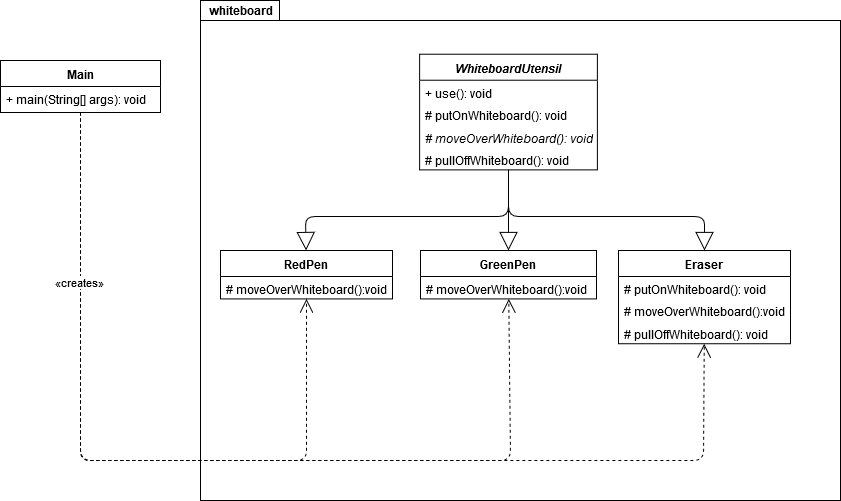

The diagram above was exported from draw.io. Its source (the exported page's mxGraphModel, read from the mxfile embedded in the PNG):
<mxGraphModel dx="1038" dy="575" grid="1" gridSize="10" guides="1" tooltips="1" connect="1" arrows="1" fold="1" page="1" pageScale="1" pageWidth="1169" pageHeight="827" math="0" shadow="0">
  <root>
    <mxCell id="0" />
    <mxCell id="1" parent="0" />
    <mxCell id="mJ9F_Gbs-jmYEXNOpjkE-14" value="" style="group" vertex="1" connectable="0" parent="1">
      <mxGeometry x="400" y="20" width="640" height="500" as="geometry" />
    </mxCell>
    <mxCell id="mJ9F_Gbs-jmYEXNOpjkE-12" value="" style="shape=folder;fontStyle=1;spacingTop=10;tabWidth=79;tabHeight=20;tabPosition=left;html=1;" vertex="1" parent="mJ9F_Gbs-jmYEXNOpjkE-14">
      <mxGeometry width="640" height="500" as="geometry" />
    </mxCell>
    <mxCell id="mJ9F_Gbs-jmYEXNOpjkE-13" value="whiteboard" style="text;html=1;resizable=0;points=[];autosize=1;align=left;verticalAlign=top;spacingTop=-4;fontStyle=1" vertex="1" parent="mJ9F_Gbs-jmYEXNOpjkE-14">
      <mxGeometry x="7.111111111111111" y="2.6315789473684212" width="70" height="20" as="geometry" />
    </mxCell>
    <mxCell id="mJ9F_Gbs-jmYEXNOpjkE-5" value="WhiteboardUtensil" style="swimlane;fontStyle=3;align=center;verticalAlign=top;childLayout=stackLayout;horizontal=1;startSize=26;horizontalStack=0;resizeParent=1;resizeParentMax=0;resizeLast=0;collapsible=1;marginBottom=0;" vertex="1" parent="mJ9F_Gbs-jmYEXNOpjkE-14">
      <mxGeometry x="219.1111111111111" y="53.724137931034484" width="177.77777777777777" height="115.65517241379308" as="geometry" />
    </mxCell>
    <mxCell id="mJ9F_Gbs-jmYEXNOpjkE-8" value="+ use(): void" style="text;strokeColor=none;fillColor=none;align=left;verticalAlign=top;spacingLeft=4;spacingRight=4;overflow=hidden;rotatable=0;points=[[0,0.5],[1,0.5]];portConstraint=eastwest;" vertex="1" parent="mJ9F_Gbs-jmYEXNOpjkE-5">
      <mxGeometry y="26" width="177.77777777777777" height="22.413793103448274" as="geometry" />
    </mxCell>
    <mxCell id="mJ9F_Gbs-jmYEXNOpjkE-9" value="# putOnWhiteboard(): void" style="text;strokeColor=none;fillColor=none;align=left;verticalAlign=top;spacingLeft=4;spacingRight=4;overflow=hidden;rotatable=0;points=[[0,0.5],[1,0.5]];portConstraint=eastwest;" vertex="1" parent="mJ9F_Gbs-jmYEXNOpjkE-5">
      <mxGeometry y="48.41379310344827" width="177.77777777777777" height="22.413793103448274" as="geometry" />
    </mxCell>
    <mxCell id="mJ9F_Gbs-jmYEXNOpjkE-10" value="# moveOverWhiteboard(): void" style="text;strokeColor=none;fillColor=none;align=left;verticalAlign=top;spacingLeft=4;spacingRight=4;overflow=hidden;rotatable=0;points=[[0,0.5],[1,0.5]];portConstraint=eastwest;fontStyle=2" vertex="1" parent="mJ9F_Gbs-jmYEXNOpjkE-5">
      <mxGeometry y="70.82758620689654" width="177.77777777777777" height="22.413793103448274" as="geometry" />
    </mxCell>
    <mxCell id="mJ9F_Gbs-jmYEXNOpjkE-11" value="# pullOffWhiteboard(): void" style="text;strokeColor=none;fillColor=none;align=left;verticalAlign=top;spacingLeft=4;spacingRight=4;overflow=hidden;rotatable=0;points=[[0,0.5],[1,0.5]];portConstraint=eastwest;" vertex="1" parent="mJ9F_Gbs-jmYEXNOpjkE-5">
      <mxGeometry y="93.24137931034481" width="177.77777777777777" height="22.413793103448274" as="geometry" />
    </mxCell>
    <mxCell id="mJ9F_Gbs-jmYEXNOpjkE-15" value="RedPen" style="swimlane;fontStyle=1;align=center;verticalAlign=top;childLayout=stackLayout;horizontal=1;startSize=26;horizontalStack=0;resizeParent=1;resizeParentMax=0;resizeLast=0;collapsible=1;marginBottom=0;" vertex="1" parent="mJ9F_Gbs-jmYEXNOpjkE-14">
      <mxGeometry x="20" y="250" width="172" height="48.41379310344827" as="geometry" />
    </mxCell>
    <mxCell id="mJ9F_Gbs-jmYEXNOpjkE-18" value="# moveOverWhiteboard():void" style="text;strokeColor=none;fillColor=none;align=left;verticalAlign=top;spacingLeft=4;spacingRight=4;overflow=hidden;rotatable=0;points=[[0,0.5],[1,0.5]];portConstraint=eastwest;" vertex="1" parent="mJ9F_Gbs-jmYEXNOpjkE-15">
      <mxGeometry y="26" width="172" height="22.413793103448274" as="geometry" />
    </mxCell>
    <mxCell id="mJ9F_Gbs-jmYEXNOpjkE-19" value="GreenPen" style="swimlane;fontStyle=1;align=center;verticalAlign=top;childLayout=stackLayout;horizontal=1;startSize=26;horizontalStack=0;resizeParent=1;resizeParentMax=0;resizeLast=0;collapsible=1;marginBottom=0;" vertex="1" parent="mJ9F_Gbs-jmYEXNOpjkE-14">
      <mxGeometry x="220" y="250" width="176" height="48.41379310344827" as="geometry" />
    </mxCell>
    <mxCell id="mJ9F_Gbs-jmYEXNOpjkE-20" value="# moveOverWhiteboard():void" style="text;strokeColor=none;fillColor=none;align=left;verticalAlign=top;spacingLeft=4;spacingRight=4;overflow=hidden;rotatable=0;points=[[0,0.5],[1,0.5]];portConstraint=eastwest;" vertex="1" parent="mJ9F_Gbs-jmYEXNOpjkE-19">
      <mxGeometry y="26" width="176" height="22.413793103448274" as="geometry" />
    </mxCell>
    <mxCell id="mJ9F_Gbs-jmYEXNOpjkE-21" value="Eraser" style="swimlane;fontStyle=1;align=center;verticalAlign=top;childLayout=stackLayout;horizontal=1;startSize=26;horizontalStack=0;resizeParent=1;resizeParentMax=0;resizeLast=0;collapsible=1;marginBottom=0;" vertex="1" parent="mJ9F_Gbs-jmYEXNOpjkE-14">
      <mxGeometry x="418" y="250" width="172" height="93.24137931034481" as="geometry" />
    </mxCell>
    <mxCell id="mJ9F_Gbs-jmYEXNOpjkE-22" value="# putOnWhiteboard(): void" style="text;strokeColor=none;fillColor=none;align=left;verticalAlign=top;spacingLeft=4;spacingRight=4;overflow=hidden;rotatable=0;points=[[0,0.5],[1,0.5]];portConstraint=eastwest;" vertex="1" parent="mJ9F_Gbs-jmYEXNOpjkE-21">
      <mxGeometry y="26" width="172" height="22.413793103448274" as="geometry" />
    </mxCell>
    <mxCell id="mJ9F_Gbs-jmYEXNOpjkE-23" value="# moveOverWhiteboard():void" style="text;strokeColor=none;fillColor=none;align=left;verticalAlign=top;spacingLeft=4;spacingRight=4;overflow=hidden;rotatable=0;points=[[0,0.5],[1,0.5]];portConstraint=eastwest;" vertex="1" parent="mJ9F_Gbs-jmYEXNOpjkE-21">
      <mxGeometry y="48.41379310344827" width="172" height="22.413793103448274" as="geometry" />
    </mxCell>
    <mxCell id="mJ9F_Gbs-jmYEXNOpjkE-24" value="# pullOffWhiteboard(): void" style="text;strokeColor=none;fillColor=none;align=left;verticalAlign=top;spacingLeft=4;spacingRight=4;overflow=hidden;rotatable=0;points=[[0,0.5],[1,0.5]];portConstraint=eastwest;" vertex="1" parent="mJ9F_Gbs-jmYEXNOpjkE-21">
      <mxGeometry y="70.82758620689654" width="172" height="22.413793103448274" as="geometry" />
    </mxCell>
    <mxCell id="mJ9F_Gbs-jmYEXNOpjkE-25" value="" style="endArrow=block;endSize=16;endFill=0;html=1;" edge="1" parent="mJ9F_Gbs-jmYEXNOpjkE-14" source="mJ9F_Gbs-jmYEXNOpjkE-5" target="mJ9F_Gbs-jmYEXNOpjkE-15">
      <mxGeometry width="160" relative="1" as="geometry">
        <mxPoint x="-142.22222222222223" y="267.2413793103448" as="sourcePoint" />
        <mxPoint y="267.2413793103448" as="targetPoint" />
        <Array as="points">
          <mxPoint x="308" y="216" />
          <mxPoint x="105" y="216" />
        </Array>
      </mxGeometry>
    </mxCell>
    <mxCell id="mJ9F_Gbs-jmYEXNOpjkE-26" value="" style="endArrow=block;endSize=16;endFill=0;html=1;" edge="1" parent="mJ9F_Gbs-jmYEXNOpjkE-14" source="mJ9F_Gbs-jmYEXNOpjkE-5" target="mJ9F_Gbs-jmYEXNOpjkE-19">
      <mxGeometry width="160" relative="1" as="geometry">
        <mxPoint x="302.22222222222223" y="215.51724137931032" as="sourcePoint" />
        <mxPoint x="444.4444444444444" y="215.51724137931032" as="targetPoint" />
      </mxGeometry>
    </mxCell>
    <mxCell id="mJ9F_Gbs-jmYEXNOpjkE-27" value="" style="endArrow=block;endSize=16;endFill=0;html=1;" edge="1" parent="mJ9F_Gbs-jmYEXNOpjkE-14" source="mJ9F_Gbs-jmYEXNOpjkE-5" target="mJ9F_Gbs-jmYEXNOpjkE-21">
      <mxGeometry width="160" relative="1" as="geometry">
        <mxPoint x="435.55555555555554" y="198.27586206896552" as="sourcePoint" />
        <mxPoint x="577.7777777777777" y="198.27586206896552" as="targetPoint" />
        <Array as="points">
          <mxPoint x="308" y="216" />
          <mxPoint x="504" y="216" />
        </Array>
      </mxGeometry>
    </mxCell>
    <mxCell id="mJ9F_Gbs-jmYEXNOpjkE-1" value="Main" style="swimlane;fontStyle=1;align=center;verticalAlign=top;childLayout=stackLayout;horizontal=1;startSize=26;horizontalStack=0;resizeParent=1;resizeParentMax=0;resizeLast=0;collapsible=1;marginBottom=0;" vertex="1" parent="1">
      <mxGeometry x="200" y="80" width="160" height="52" as="geometry" />
    </mxCell>
    <mxCell id="mJ9F_Gbs-jmYEXNOpjkE-4" value="+ main(String[] args): void" style="text;strokeColor=none;fillColor=none;align=left;verticalAlign=top;spacingLeft=4;spacingRight=4;overflow=hidden;rotatable=0;points=[[0,0.5],[1,0.5]];portConstraint=eastwest;" vertex="1" parent="mJ9F_Gbs-jmYEXNOpjkE-1">
      <mxGeometry y="26" width="160" height="26" as="geometry" />
    </mxCell>
    <mxCell id="mJ9F_Gbs-jmYEXNOpjkE-28" value="" style="endArrow=open;endSize=12;dashed=1;html=1;" edge="1" parent="1" source="mJ9F_Gbs-jmYEXNOpjkE-1" target="mJ9F_Gbs-jmYEXNOpjkE-15">
      <mxGeometry x="-0.1443" y="10" width="160" relative="1" as="geometry">
        <mxPoint x="270" y="310" as="sourcePoint" />
        <mxPoint x="430" y="310" as="targetPoint" />
        <Array as="points">
          <mxPoint x="280" y="480" />
          <mxPoint x="506" y="480" />
        </Array>
        <mxPoint as="offset" />
      </mxGeometry>
    </mxCell>
    <mxCell id="mJ9F_Gbs-jmYEXNOpjkE-30" value="" style="endArrow=open;endSize=12;dashed=1;html=1;" edge="1" parent="1" source="mJ9F_Gbs-jmYEXNOpjkE-1" target="mJ9F_Gbs-jmYEXNOpjkE-19">
      <mxGeometry x="-0.3158" y="10" width="160" relative="1" as="geometry">
        <mxPoint x="240" y="560" as="sourcePoint" />
        <mxPoint x="400" y="560" as="targetPoint" />
        <Array as="points">
          <mxPoint x="280" y="480" />
          <mxPoint x="710" y="480" />
        </Array>
        <mxPoint as="offset" />
      </mxGeometry>
    </mxCell>
    <mxCell id="mJ9F_Gbs-jmYEXNOpjkE-31" value="«creates»" style="endArrow=open;endSize=12;dashed=1;html=1;" edge="1" parent="1" source="mJ9F_Gbs-jmYEXNOpjkE-1" target="mJ9F_Gbs-jmYEXNOpjkE-21">
      <mxGeometry x="-0.685" width="160" relative="1" as="geometry">
        <mxPoint x="340" y="520" as="sourcePoint" />
        <mxPoint x="500" y="520" as="targetPoint" />
        <Array as="points">
          <mxPoint x="280" y="480" />
          <mxPoint x="903" y="480" />
        </Array>
        <mxPoint as="offset" />
      </mxGeometry>
    </mxCell>
  </root>
</mxGraphModel>